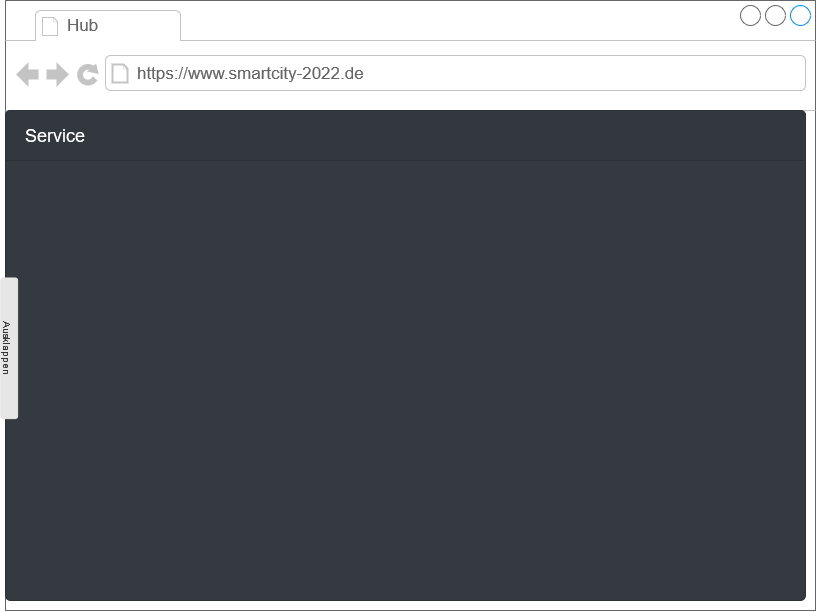

The diagram above was exported from draw.io. Its source (the exported page's mxGraphModel, read from the mxfile embedded in the PNG):
<mxGraphModel dx="1422" dy="767" grid="1" gridSize="10" guides="1" tooltips="1" connect="1" arrows="1" fold="1" page="1" pageScale="1" pageWidth="827" pageHeight="1169" math="0" shadow="0">
  <root>
    <mxCell id="h3QVLZqbowQWNIukoZGG-0" />
    <mxCell id="h3QVLZqbowQWNIukoZGG-1" parent="h3QVLZqbowQWNIukoZGG-0" />
    <mxCell id="h3QVLZqbowQWNIukoZGG-2" value="" style="strokeWidth=1;shadow=0;dashed=0;align=center;html=1;shape=mxgraph.mockup.containers.browserWindow;rSize=0;strokeColor=#666666;strokeColor2=#008cff;strokeColor3=#c4c4c4;mainText=,;recursiveResize=0;" vertex="1" parent="h3QVLZqbowQWNIukoZGG-1">
      <mxGeometry x="10" y="10" width="810" height="610.0043902439025" as="geometry" />
    </mxCell>
    <mxCell id="h3QVLZqbowQWNIukoZGG-3" value="Hub" style="strokeWidth=1;shadow=0;dashed=0;align=center;html=1;shape=mxgraph.mockup.containers.anchor;fontSize=17;fontColor=#666666;align=left;" vertex="1" parent="h3QVLZqbowQWNIukoZGG-2">
      <mxGeometry x="60" y="12" width="110" height="26" as="geometry" />
    </mxCell>
    <mxCell id="h3QVLZqbowQWNIukoZGG-4" value="https://www.smartcity-2022.de" style="strokeWidth=1;shadow=0;dashed=0;align=center;html=1;shape=mxgraph.mockup.containers.anchor;rSize=0;fontSize=17;fontColor=#666666;align=left;" vertex="1" parent="h3QVLZqbowQWNIukoZGG-2">
      <mxGeometry x="130" y="60" width="250" height="26" as="geometry" />
    </mxCell>
    <mxCell id="h3QVLZqbowQWNIukoZGG-19" value="" style="html=1;shadow=0;dashed=0;shape=mxgraph.bootstrap.rrect;rSize=5;strokeColor=#2C3136;html=1;whiteSpace=wrap;fillColor=#343A40;fontColor=#ffffff;verticalAlign=bottom;align=left;spacing=20;spacingBottom=0;fontSize=14;" vertex="1" parent="h3QVLZqbowQWNIukoZGG-2">
      <mxGeometry y="110" width="800" height="490" as="geometry" />
    </mxCell>
    <mxCell id="h3QVLZqbowQWNIukoZGG-20" value="Service" style="html=1;shadow=0;dashed=0;shape=mxgraph.bootstrap.topButton;rSize=5;perimeter=none;whiteSpace=wrap;fillColor=#32383E;strokeColor=#2C3136;fontColor=#ffffff;resizeWidth=1;fontSize=18;align=left;spacing=20;" vertex="1" parent="h3QVLZqbowQWNIukoZGG-19">
      <mxGeometry width="800" height="50" relative="1" as="geometry" />
    </mxCell>
    <mxCell id="h3QVLZqbowQWNIukoZGG-21" value="&lt;div&gt;Ausklappen&lt;/div&gt;" style="rounded=1;html=1;shadow=0;dashed=0;whiteSpace=wrap;fontSize=10;fillColor=#E6E6E6;align=center;strokeColor=#E6E6E6;fontColor=#333333;rotation=90;" vertex="1" parent="h3QVLZqbowQWNIukoZGG-19">
      <mxGeometry x="-66.66666666666666" y="229.36" width="140.66666666666666" height="16.88" as="geometry" />
    </mxCell>
  </root>
</mxGraphModel>